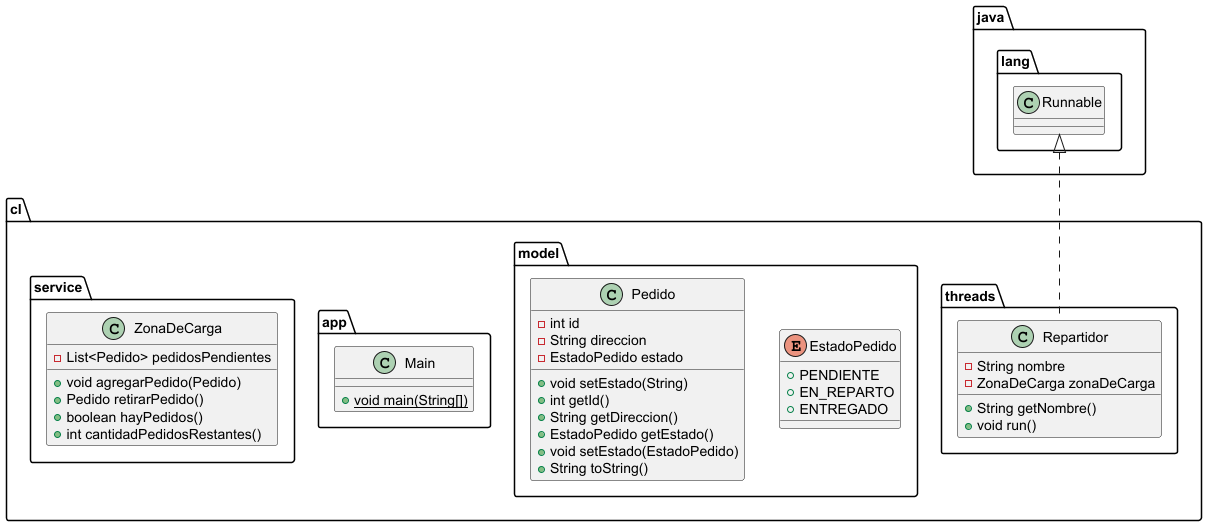

The diagram above was rendered by PlantUML. Its source (embedded in the PNG):
@startuml
class cl.threads.Repartidor {
- String nombre
- ZonaDeCarga zonaDeCarga
+ String getNombre()
+ void run()
}


enum cl.model.EstadoPedido {
+  PENDIENTE
+  EN_REPARTO
+  ENTREGADO
}

class cl.app.Main {
+ {static} void main(String[])
}

class cl.model.Pedido {
- int id
- String direccion
- EstadoPedido estado
+ void setEstado(String)
+ int getId()
+ String getDireccion()
+ EstadoPedido getEstado()
+ void setEstado(EstadoPedido)
+ String toString()
}


class cl.service.ZonaDeCarga {
- List<Pedido> pedidosPendientes
+ void agregarPedido(Pedido)
+ Pedido retirarPedido()
+ boolean hayPedidos()
+ int cantidadPedidosRestantes()
}




java.lang.Runnable <|.. cl.threads.Repartidor
@enduml